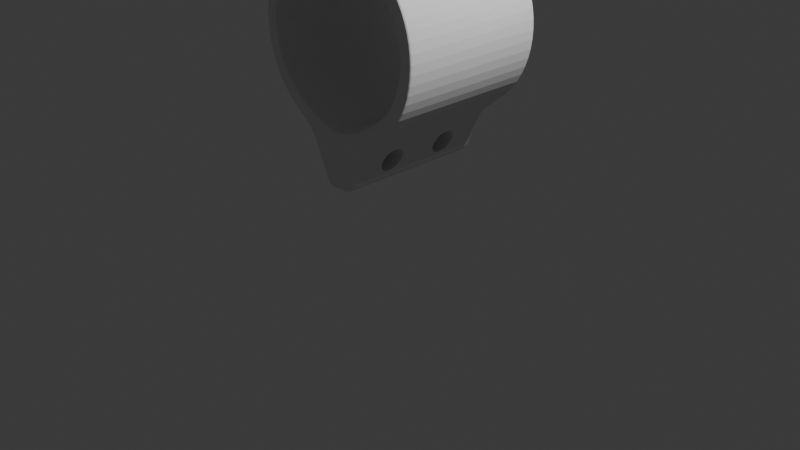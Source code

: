 # Source: MirrorClamp.blend  (saved by Blender 4.5.91; exported with 4.5.12 LTS)
import bpy
from mathutils import Matrix  # noqa: F401  (used for matrix-valued properties, if any)

bpy.ops.wm.read_factory_settings(use_empty=True)
scene = bpy.context.scene
scene.name = 'Scene'

# ---- collections
col_collection = bpy.data.collections.new('Collection'); scene.collection.children.link(col_collection)

# ---- world
world_world = bpy.data.worlds.new('World'); scene.world = world_world
world_world.use_nodes = True; world_world.node_tree.nodes.clear()
_N = world_world.node_tree.nodes; _L = world_world.node_tree.links
n0 = _N.new('ShaderNodeOutputWorld'); n0.name = 'World Output'; n0.location = (200, 100)
n1 = _N.new('ShaderNodeBackground'); n1.name = 'Background'; n1.location = (-200, 100)
n1.inputs[0].default_value = (0.05088, 0.05088, 0.05088, 1.0)
_L.new(n1.outputs[0], n0.inputs[0])
n0.is_active_output = True
world_world.color = (0.05088, 0.05088, 0.05088)
world_world.sun_shadow_jitter_overblur = 0.0

# ---- cameras
cam_camera = bpy.data.cameras.new('Camera')
cam_camera.clip_end = 100.0
cam_camera.ortho_scale = 7.314

# ---- lights
light_light = bpy.data.lights.new('Light', 'POINT')
light_light.energy = 1000.0
light_light.shadow_soft_size = 0.1

# ---- meshes
me_cylinder = bpy.data.meshes.new('Cylinder')
me_cylinder.from_pydata([(0.0, 0.9073, 0.7523), (-0.6114, 0.6024, 0.7932), (-0.2536, 0.8176, 0.7932), (0.0, 1.35, 0.7487), (-1.0, 0.0, 0.7932), (-0.9239, 0.3827, 0.7932), (-0.7071, 0.7071, 0.7932), (-0.3827, 0.9239, 0.7932), (-0.8659, -6.488e-06, 0.7932), (-0.7976, 0.3287, 0.7932), (0.0, 1.101, 0.7479), (-0.795, 0.3293, 0.0), (-0.2196, 1.309, 0.7794), (-0.1941, 1.356, 0.788), (-0.2689, 1.193, 0.7836), (-0.3168, 1.079, 0.0), (-0.3168, 1.079, 0.1102), (-0.3168, 1.079, 0.5735), (-0.3168, 1.079, 0.7876), (-1.0, 0.0, 0.5791), (-1.0, 0.0, 0.0), (-1.0, 0.0, 0.1158), (-1.0, 0.0, 0.2316), (-1.0, 0.0, 0.3474), (-1.0, 0.0, 0.4633), (-0.9239, 0.3827, 0.5791), (-0.9239, 0.3827, 0.4633), (-0.9239, 0.3827, 0.3474), (-0.9239, 0.3827, 0.2316), (-0.9239, 0.3827, 0.1158), (-0.9239, 0.3827, 0.0), (-0.7071, 0.7071, 0.5791), (-0.7071, 0.7071, 0.4633), (-0.7071, 0.7071, 0.3474), (-0.7071, 0.7071, 0.2316), (-0.7071, 0.7071, 0.1158), (-0.7071, 0.7071, 0.0), (-0.3827, 0.9239, 0.5791), (-0.3827, 0.9239, 0.4633), (-0.3827, 0.9239, 0.3475), (-0.3827, 0.9239, 0.2316), (-0.3827, 0.9239, 0.1158), (-0.3827, 0.9239, 0.0), (-0.1941, 1.356, 0.5739), (-0.1941, 1.356, 0.0), (-0.1941, 1.356, 0.1106), (-0.1941, 1.356, 0.2264), (-0.1941, 1.356, 0.3422), (-0.1941, 1.356, 0.458), (-0.2196, 1.309, 0.5653), (-0.2196, 1.309, 0.0), (-0.2196, 1.309, 0.102), (-0.2689, 1.193, 0.5695), (-0.2689, 1.193, 0.0), (-0.2689, 1.193, 0.1062), (0.0, 1.084, 0.3531), (0.0, 1.117, 0.2619), (0.0, 1.12, 0.443), (0.0, 1.204, 0.479), (0.0, 1.2, 0.2229), (0.0, 1.287, 0.4399), (0.0, 1.32, 0.3488), (0.0, 1.284, 0.2589), (-0.6085, 0.6085, 0.0), (-0.3293, 0.795, 0.0), (0.0, 1.002, 0.7502), (0.0, 0.908, 0.0), (0.0, 1.201, 0.7456), (0.0, 1.304, 0.7432), (-0.8711, 0.0, 0.0), (-0.3026, 1.098, 0.2368), (-0.311, 1.093, 0.2321), (-0.3077, 1.096, 0.2354), (-0.3277, 1.054, 0.3406), (-0.3185, 1.06, 0.3402), (-0.3239, 1.058, 0.3403), (-0.3096, 1.097, 0.4473), (-0.3012, 1.101, 0.4422), (-0.3064, 1.1, 0.4437), (-0.2265, 1.291, 0.2283), (-0.2225, 1.287, 0.2333), (-0.2264, 1.288, 0.2318), (-0.2073, 1.333, 0.335), (-0.2052, 1.328, 0.3353), (-0.2085, 1.329, 0.3352), (-0.2251, 1.294, 0.4434), (-0.2211, 1.29, 0.4388), (-0.225, 1.291, 0.4401), (-0.2628, 1.192, 0.1925), (-0.2693, 1.192, 0.1857), (-0.2674, 1.192, 0.1905), (-0.2675, 1.196, 0.4898), (-0.2609, 1.196, 0.483), (-0.2655, 1.196, 0.485), (0.0, 1.43, 0.7487), (-0.1433, 1.437, 0.0), (-0.1433, 1.437, 0.1106), (-0.1433, 1.437, 0.2264), (-0.1433, 1.437, 0.3422), (-0.1433, 1.437, 0.5739), (-0.1433, 1.437, 0.458), (0.0, 1.473, 0.0), (0.0, 1.473, 0.1431), (0.0, 1.473, 0.2452), (0.0, 1.473, 0.3473), (0.0, 1.473, 0.5514), (0.0, 1.473, 0.4493), (-0.1433, 1.437, 0.788), (-0.03924, 1.445, 0.7859), (-0.03924, 1.358, 0.7859), (-0.03738, 0.8559, 0.7932), (-0.03738, 0.8559, 0.0), (-0.03738, 1.31, 0.7811), (-0.03738, 1.193, 0.7846), (-0.03738, 1.08, 0.7879), (-0.03738, 0.9457, 0.792), (-0.03738, 1.491, 0.0), (-0.03738, 1.491, 0.102), (-0.03738, 1.491, 0.2178), (-0.03738, 1.491, 0.3336), (-0.03738, 1.491, 0.4494), (-0.03738, 1.491, 0.5652), (-0.1433, 1.437, 0.7642), (0.0, 1.473, 0.7192), (-0.3168, 1.079, 0.7638), (-1.0, 0.0, 0.7694), (-0.9239, 0.3827, 0.7694), (-0.7071, 0.7071, 0.7694), (-0.3827, 0.9239, 0.7694), (-0.2689, 1.193, 0.7598), (-0.1941, 1.356, 0.7642), (-0.2196, 1.309, 0.7556), (-0.03738, 1.491, 0.7556), (-0.7976, 0.3287, 0.7892), (-0.6114, 0.6024, 0.7892), (-0.254, 0.8175, 0.7892), (0.0, 0.9073, 0.7485), (-0.8659, 0.0, 0.7892), (-0.03738, 0.8559, 0.7892)], [], [(8, 9, 5, 4), (1, 6, 5, 9), (130, 13, 107, 122), (54, 53, 15, 16), (116, 117, 102, 101), (16, 15, 42, 41), (109, 112, 68, 3), (46, 47, 98, 97), (47, 48, 100, 98), (128, 7, 18, 124), (51, 50, 53, 54), (45, 44, 50, 51), (48, 43, 99, 100), (129, 14, 12, 131), (2, 7, 6, 1), (36, 35, 41, 42), (35, 34, 40, 41), (34, 33, 39, 40), (30, 29, 35, 36), (29, 28, 34, 35), (28, 27, 33, 34), (27, 26, 32, 33), (26, 25, 31, 32), (20, 21, 29, 30), (21, 22, 28, 29), (22, 23, 27, 28), (23, 24, 26, 27), (24, 19, 25, 26), (119, 120, 106, 104), (125, 126, 25, 19), (33, 32, 38, 39), (126, 127, 31, 25), (124, 18, 14, 129), (130, 131, 12, 13), (133, 134, 1, 9), (32, 31, 37, 38), (109, 3, 94, 108), (138, 135, 64, 111), (110, 0, 65, 115), (114, 10, 67, 113), (113, 67, 68, 112), (115, 65, 10, 114), (133, 9, 8, 137), (74, 70, 72, 75), (75, 72, 71, 73), (77, 74, 75, 78), (78, 75, 73, 76), (76, 91, 93, 78), (78, 93, 92, 77), (70, 88, 90, 72), (72, 90, 89, 71), (91, 85, 87, 93), (93, 87, 86, 92), (83, 86, 87, 84), (84, 87, 85, 82), (80, 83, 84, 81), (81, 84, 82, 79), (88, 80, 81, 90), (90, 81, 79, 89), (73, 71, 40, 39), (70, 56, 59, 88), (89, 54, 16, 71), (74, 55, 56, 70), (71, 16, 41, 40), (76, 73, 39, 38), (77, 57, 55, 74), (17, 76, 38, 37), (92, 58, 57, 77), (52, 91, 76, 17), (80, 62, 61, 83), (47, 46, 79, 82), (88, 59, 62, 80), (79, 51, 54, 89), (46, 45, 51, 79), (83, 61, 60, 86), (48, 47, 82, 85), (43, 48, 85, 49), (49, 85, 91, 52), (86, 60, 58, 92), (135, 2, 1, 134), (45, 46, 97, 96), (120, 121, 105, 106), (132, 121, 99, 122), (117, 118, 103, 102), (118, 119, 104, 103), (128, 37, 31, 127), (44, 45, 96, 95), (97, 98, 119, 118), (96, 97, 118, 117), (123, 105, 121, 132), (100, 99, 121, 120), (7, 115, 114, 18), (14, 113, 112, 12), (18, 114, 113, 14), (2, 110, 115, 7), (136, 138, 111, 66), (13, 109, 108, 107), (98, 100, 120, 119), (13, 12, 112, 109), (95, 96, 117, 116), (94, 123, 132, 108), (7, 128, 127, 6), (108, 132, 122, 107), (43, 49, 131, 130), (17, 124, 129, 52), (5, 6, 127, 126), (4, 5, 126, 125), (52, 129, 131, 49), (37, 128, 124, 17), (43, 130, 122, 99), (0, 110, 138, 136), (64, 135, 134, 63), (11, 133, 137, 69), (110, 2, 135, 138), (11, 63, 134, 133)])
_uv = me_cylinder.uv_layers.new(name='UVMap')
_uv.uv.foreach_set('vector', [0.0, 0.0, 0.0, 0.0, 0.0, 0.0, 0.0, 0.0, 0.604, 0.396, 0.5803, 0.4197, 0.5283, 0.3418, 0.5592, 0.329, 0.03706, 0.5075, 0.03706, 0.5, 0.03706, 0.5, 0.03706, 0.5075, 0.0478, 0.7135, 0.0478, 0.75, 0.054, 0.75, 0.054, 0.7135, 0.01853, 0.75, 0.01853, 0.7135, 0.0, 0.7135, 0.0, 0.75, 0.054, 0.7135, 0.054, 0.75, 0.0625, 0.75, 0.0625, 0.7135, 0.7237, 0.4842, 0.7196, 0.4797, 0.75, 0.4816, 0.75, 0.49, 0.03706, 0.677, 0.03706, 0.6405, 0.03706, 0.6405, 0.03706, 0.677, 0.03706, 0.6405, 0.03706, 0.604, 0.03706, 0.604, 0.03706, 0.6405, 0.0625, 0.5075, 0.0625, 0.5, 0.054, 0.5, 0.054, 0.5075, 0.04143, 0.7135, 0.04143, 0.75, 0.0478, 0.75, 0.0478, 0.7135, 0.03706, 0.7135, 0.03706, 0.75, 0.04143, 0.75, 0.04143, 0.7135, 0.03706, 0.604, 0.03706, 0.5675, 0.03706, 0.5675, 0.03706, 0.604, 0.0478, 0.5075, 0.0478, 0.5, 0.04143, 0.5, 0.04143, 0.5075, 0.671, 0.4408, 0.6582, 0.4717, 0.5803, 0.4197, 0.604, 0.396, 0.125, 0.75, 0.125, 0.7135, 0.0625, 0.7135, 0.0625, 0.75, 0.125, 0.7135, 0.125, 0.677, 0.0625, 0.677, 0.0625, 0.7135, 0.125, 0.677, 0.125, 0.6405, 0.0625, 0.6405, 0.0625, 0.677, 0.1875, 0.75, 0.1875, 0.7135, 0.125, 0.7135, 0.125, 0.75, 0.1875, 0.7135, 0.1875, 0.677, 0.125, 0.677, 0.125, 0.7135, 0.1875, 0.677, 0.1875, 0.6405, 0.125, 0.6405, 0.125, 0.677, 0.1875, 0.6405, 0.1875, 0.604, 0.125, 0.604, 0.125, 0.6405, 0.1875, 0.604, 0.1875, 0.5675, 0.125, 0.5675, 0.125, 0.604, 0.25, 0.75, 0.25, 0.7135, 0.1875, 0.7135, 0.1875, 0.75, 0.25, 0.7135, 0.25, 0.677, 0.1875, 0.677, 0.1875, 0.7135, 0.25, 0.677, 0.25, 0.6405, 0.1875, 0.6405, 0.1875, 0.677, 0.25, 0.6405, 0.25, 0.604, 0.1875, 0.604, 0.1875, 0.6405, 0.25, 0.604, 0.25, 0.5675, 0.1875, 0.5675, 0.1875, 0.604, 0.01853, 0.6405, 0.01853, 0.604, 0.0, 0.604, 0.0, 0.6405, 0.25, 0.5075, 0.1875, 0.5075, 0.1875, 0.5675, 0.25, 0.5675, 0.125, 0.6405, 0.125, 0.604, 0.0625, 0.604, 0.0625, 0.6405, 0.1875, 0.5075, 0.125, 0.5075, 0.125, 0.5675, 0.1875, 0.5675, 0.054, 0.5075, 0.054, 0.5, 0.0478, 0.5, 0.0478, 0.5075, 0.03706, 0.5075, 0.04143, 0.5075, 0.04143, 0.5, 0.03706, 0.5, 0.0, 0.0, 0.0, 0.0, 0.0, 0.0, 0.0, 0.0, 0.125, 0.604, 0.125, 0.5675, 0.0625, 0.5675, 0.0625, 0.604, 0.7237, 0.4842, 0.75, 0.49, 0.75, 0.49, 0.7237, 0.4842, 0.0, 0.0, 0.0, 0.0, 0.0, 0.0, 0.0, 0.0, 0.7105, 0.4487, 0.75, 0.4565, 0.75, 0.4625, 0.7041, 0.4671, 0.7103, 0.4715, 0.75, 0.4687, 0.75, 0.4751, 0.7149, 0.4755, 0.7149, 0.4755, 0.75, 0.4751, 0.75, 0.4816, 0.7196, 0.4797, 0.7041, 0.4671, 0.75, 0.4625, 0.75, 0.4687, 0.7103, 0.4715, 0.0, 0.0, 0.0, 0.0, 0.0, 0.0, 0.0, 0.0, 0.054, 0.6405, 0.054, 0.677, 0.054, 0.677, 0.054, 0.6405, 0.054, 0.6405, 0.054, 0.677, 0.05422, 0.6785, 0.05439, 0.6405, 0.054, 0.604, 0.054, 0.6405, 0.054, 0.6405, 0.054, 0.604, 0.054, 0.604, 0.054, 0.6405, 0.05439, 0.6405, 0.05421, 0.6025, 0.05421, 0.6025, 0.0478, 0.6011, 0.0478, 0.604, 0.054, 0.604, 0.054, 0.604, 0.0478, 0.604, 0.0478, 0.604, 0.054, 0.604, 0.054, 0.677, 0.0478, 0.677, 0.0478, 0.677, 0.054, 0.677, 0.054, 0.677, 0.0478, 0.677, 0.0478, 0.6799, 0.05422, 0.6785, 0.0478, 0.6011, 0.04119, 0.6026, 0.04143, 0.604, 0.0478, 0.604, 0.0478, 0.604, 0.04143, 0.604, 0.04143, 0.604, 0.0478, 0.604, 0.04143, 0.6405, 0.04143, 0.604, 0.04143, 0.604, 0.04143, 0.6405, 0.04143, 0.6405, 0.04143, 0.604, 0.04119, 0.6026, 0.0407, 0.6405, 0.04143, 0.677, 0.04143, 0.6405, 0.04143, 0.6405, 0.04143, 0.677, 0.04143, 0.677, 0.04143, 0.6405, 0.0407, 0.6405, 0.04121, 0.6784, 0.0478, 0.677, 0.04143, 0.677, 0.04143, 0.677, 0.0478, 0.677, 0.0478, 0.677, 0.04143, 0.677, 0.04121, 0.6784, 0.0478, 0.6799, 0.05439, 0.6405, 0.05422, 0.6785, 0.0625, 0.677, 0.0625, 0.6405, 0.054, 0.677, 0.054, 0.677, 0.0478, 0.677, 0.0478, 0.677, 0.0478, 0.6799, 0.0478, 0.7135, 0.054, 0.7135, 0.05422, 0.6785, 0.054, 0.6405, 0.054, 0.6405, 0.054, 0.677, 0.054, 0.677, 0.05422, 0.6785, 0.054, 0.7135, 0.0625, 0.7135, 0.0625, 0.677, 0.05421, 0.6025, 0.05439, 0.6405, 0.0625, 0.6405, 0.0625, 0.604, 0.054, 0.604, 0.054, 0.604, 0.054, 0.6405, 0.054, 0.6405, 0.054, 0.5675, 0.05421, 0.6025, 0.0625, 0.604, 0.0625, 0.5675, 0.0478, 0.604, 0.0478, 0.604, 0.054, 0.604, 0.054, 0.604, 0.0478, 0.5675, 0.0478, 0.6011, 0.05421, 0.6025, 0.054, 0.5675, 0.04143, 0.677, 0.04143, 0.677, 0.04143, 0.6405, 0.04143, 0.6405, 0.03706, 0.6405, 0.03706, 0.677, 0.04121, 0.6784, 0.0407, 0.6405, 0.0478, 0.677, 0.0478, 0.677, 0.04143, 0.677, 0.04143, 0.677, 0.04121, 0.6784, 0.04143, 0.7135, 0.0478, 0.7135, 0.0478, 0.6799, 0.03706, 0.677, 0.03706, 0.7135, 0.04143, 0.7135, 0.04121, 0.6784, 0.04143, 0.6405, 0.04143, 0.6405, 0.04143, 0.604, 0.04143, 0.604, 0.03706, 0.604, 0.03706, 0.6405, 0.0407, 0.6405, 0.04119, 0.6026, 0.03706, 0.5675, 0.03706, 0.604, 0.04119, 0.6026, 0.04143, 0.5675, 0.04143, 0.5675, 0.04119, 0.6026, 0.0478, 0.6011, 0.0478, 0.5675, 0.04143, 0.604, 0.04143, 0.604, 0.0478, 0.604, 0.0478, 0.604, 0.0, 0.0, 0.0, 0.0, 0.0, 0.0, 0.0, 0.0, 0.03706, 0.7135, 0.03706, 0.677, 0.03706, 0.677, 0.03706, 0.7135, 0.01853, 0.604, 0.01853, 0.5675, 0.0, 0.5675, 0.0, 0.604, 0.01853, 0.5075, 0.01853, 0.5675, 0.03706, 0.5675, 0.03706, 0.5075, 0.01853, 0.7135, 0.01853, 0.677, 0.0, 0.677, 0.0, 0.7135, 0.01853, 0.677, 0.01853, 0.6405, 0.0, 0.6405, 0.0, 0.677, 0.0625, 0.5075, 0.0625, 0.5675, 0.125, 0.5675, 0.125, 0.5075, 0.03706, 0.75, 0.03706, 0.7135, 0.03706, 0.7135, 0.03706, 0.75, 0.03706, 0.677, 0.03706, 0.6405, 0.01853, 0.6405, 0.01853, 0.677, 0.03706, 0.7135, 0.03706, 0.677, 0.01853, 0.677, 0.01853, 0.7135, 0.0, 0.5075, 0.0, 0.5675, 0.01853, 0.5675, 0.01853, 0.5075, 0.03706, 0.604, 0.03706, 0.5675, 0.01853, 0.5675, 0.01853, 0.604, 0.6582, 0.4717, 0.7041, 0.4671, 0.7103, 0.4715, 0.6707, 0.4742, 0.6798, 0.476, 0.7149, 0.4755, 0.7196, 0.4797, 0.6891, 0.4779, 0.6707, 0.4742, 0.7103, 0.4715, 0.7149, 0.4755, 0.6798, 0.476, 0.671, 0.4408, 0.7105, 0.4487, 0.7041, 0.4671, 0.6582, 0.4717, 0.0, 0.0, 0.0, 0.0, 0.0, 0.0, 0.0, 0.0, 0.6973, 0.4783, 0.7237, 0.4842, 0.7237, 0.4842, 0.6973, 0.4783, 0.03706, 0.6405, 0.03706, 0.604, 0.01853, 0.604, 0.01853, 0.6405, 0.6973, 0.4783, 0.6891, 0.4779, 0.7196, 0.4797, 0.7237, 0.4842, 0.03706, 0.75, 0.03706, 0.7135, 0.01853, 0.7135, 0.01853, 0.75, 0.0, 0.5, 0.0, 0.5075, 0.01853, 0.5075, 0.01853, 0.5, 0.0625, 0.5, 0.0625, 0.5075, 0.125, 0.5075, 0.125, 0.5, 0.01853, 0.5, 0.01853, 0.5075, 0.03706, 0.5075, 0.03706, 0.5, 0.03706, 0.5675, 0.04143, 0.5675, 0.04143, 0.5075, 0.03706, 0.5075, 0.054, 0.5675, 0.054, 0.5075, 0.0478, 0.5075, 0.0478, 0.5675, 0.1875, 0.5, 0.125, 0.5, 0.125, 0.5075, 0.1875, 0.5075, 0.25, 0.5, 0.1875, 0.5, 0.1875, 0.5075, 0.25, 0.5075, 0.0478, 0.5675, 0.0478, 0.5075, 0.04143, 0.5075, 0.04143, 0.5675, 0.0625, 0.5675, 0.0625, 0.5075, 0.054, 0.5075, 0.054, 0.5675, 0.03706, 0.5675, 0.03706, 0.5075, 0.03706, 0.5075, 0.03706, 0.5675, 0.0, 0.0, 0.0, 0.0, 0.0, 0.0, 0.0, 0.0, 0.0, 0.0, 0.0, 0.0, 0.0, 0.0, 0.0, 0.0, 0.0, 0.0, 0.0, 0.0, 0.0, 0.0, 0.0, 0.0, 0.0, 0.0, 0.0, 0.0, 0.0, 0.0, 0.0, 0.0, 0.0, 0.0, 0.0, 0.0, 0.0, 0.0, 0.0, 0.0])
me_cylinder.update()

# ---- objects
ob_light = bpy.data.objects.new('Light', light_light)
ob_camera = bpy.data.objects.new('Camera', cam_camera)
ob_mirrorclamp = bpy.data.objects.new('MirrorClamp', me_cylinder)

# ---- transforms, parenting, visibility, modifiers, constraints
ob_light.location = (4.076, 1.005, 5.904)
ob_light.rotation_euler = (0.6503, 0.05522, 1.866)
ob_light.lock_rotations_4d = False
ob_light.empty_display_type = 'ARROWS'
ob_light.color = (0.0, 0.0, 0.0, 0.0)
ob_light.lineart.crease_threshold = 0.0
ob_camera.location = (7.359, -6.926, 4.958)
ob_camera.rotation_euler = (1.109, 0.0, 0.8149)
ob_camera.lock_rotations_4d = False
ob_camera.empty_display_type = 'ARROWS'
ob_camera.color = (0.0, 0.0, 0.0, 0.0)
ob_camera.display_type = 'WIRE'
ob_camera.lineart.crease_threshold = 0.0
ob_mirrorclamp.location = (0.0, 0.0, 2.021)
ob_mirrorclamp.rotation_euler = (1.571, -0.0, 0.0)
_m = ob_mirrorclamp.modifiers.new('Mirror', 'MIRROR')
_m.use_axis = (True, True, True)
_m.use_clip = True
_m = ob_mirrorclamp.modifiers.new('Subdivision', 'SUBSURF')
_m.levels = 2

# ---- collection membership
col_collection.objects.link(ob_light)
col_collection.objects.link(ob_camera)
col_collection.objects.link(ob_mirrorclamp)

# ---- scene / render settings (as saved in the file)
scene.camera = ob_camera
scene.frame_start = 1; scene.frame_end = 250; scene.frame_set(115)
scene.render.engine = 'BLENDER_EEVEE_NEXT'
bpy.context.view_layer.update()
